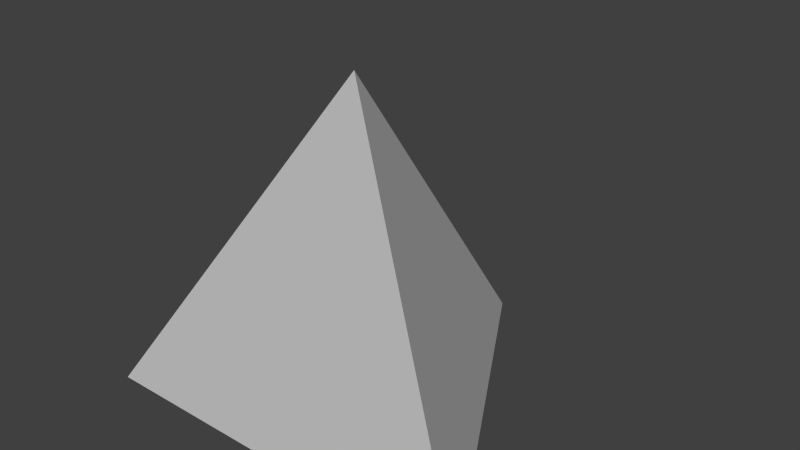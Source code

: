 # Source: swarmer.blend  (saved by Blender 2.76.0; exported with 4.5.12 LTS)
import bpy
from mathutils import Matrix  # noqa: F401  (used for matrix-valued properties, if any)

bpy.ops.wm.read_factory_settings(use_empty=True)
scene = bpy.context.scene
scene.name = 'Scene'

# ---- collections
col_collection_1 = bpy.data.collections.new('Collection 1'); scene.collection.children.link(col_collection_1)

# ---- materials (node trees are filled in below, after node groups)
mat_material_001 = bpy.data.materials.new('Material.001')
mat_material_001.alpha_threshold = 0.0
mat_material_001.diffuse_color = (0.5225, 0.5225, 0.5225, 1.0)
mat_material_001.roughness = 0.5

# ---- material node trees

# ---- world
world_world = bpy.data.worlds.new('World'); scene.world = world_world
world_world.color = (0.05088, 0.05088, 0.05088)
world_world.use_sun_shadow = False
world_world.sun_shadow_jitter_overblur = 0.0
world_world.cycles.sampling_method = 'MANUAL'
world_world.cycles.sample_map_resolution = 256

# ---- meshes
me_cone_001 = bpy.data.meshes.new('Cone.001')
me_cone_001.from_pydata([(0.0, 1.0, 0.02146), (0.866, -0.5, 0.02146), (0.0, 0.0, 1.435), (-0.866, -0.5, 0.02146)], [], [(1, 2, 3), (0, 2, 1), (3, 2, 0), (0, 1, 3)])
me_cone_001.materials.append(mat_material_001)
me_cone_001.use_remesh_preserve_volume = False
me_cone_001.use_remesh_preserve_attributes = False
me_cone_001.use_mirror_vertex_groups = False
me_cone_001.update()

# ---- objects
ob_swarmer = bpy.data.objects.new('Swarmer', me_cone_001)

# ---- transforms, parenting, visibility, modifiers, constraints
ob_swarmer.location = (0.0, 0.0, 0.0)
ob_swarmer.scale = (0.7036, 0.7036, 0.7036)
ob_swarmer.lineart.crease_threshold = 0.0

# ---- collection membership
col_collection_1.objects.link(ob_swarmer)

# ---- scene / render settings (as saved in the file)
scene.frame_start = 1; scene.frame_end = 250; scene.frame_set(1)
scene.render.engine = 'BLENDER_EEVEE_NEXT'
scene.render.resolution_percentage = 50
scene.render.dither_intensity = 0.0
scene.cycles.use_denoising = False
scene.cycles.samples = 10
scene.cycles.sampling_pattern = 'TABULATED_SOBOL'
scene.cycles.light_sampling_threshold = 0.0
scene.cycles.use_adaptive_sampling = False
scene.cycles.use_light_tree = False
scene.cycles.blur_glossy = 0.0
scene.cycles.pixel_filter_type = 'GAUSSIAN'
scene.cycles.sample_clamp_indirect = 0.0
scene.view_settings.view_transform = 'Standard'
bpy.context.view_layer.update()

# ---- added for rendering (the .blend has no active camera and no usable light): camera, sun
cam_auto = bpy.data.cameras.new('AutoCamera')
cam_auto.lens = 50.0
cam_auto.sensor_width = 36.0
cam_auto.clip_end = 1000.0
ob_auto_camera = bpy.data.objects.new('AutoCamera', cam_auto)
scene.collection.objects.link(ob_auto_camera)
ob_auto_camera.location = (1.75283, -1.92749, 1.91482)
ob_auto_camera.rotation_euler = (1.09748, -7.21219e-08, 0.694738)
scene.camera = ob_auto_camera
light_auto_sun = bpy.data.lights.new('AutoSun', 'SUN')
light_auto_sun.energy = 3.0
light_auto_sun.angle = 0.0523599
ob_auto_sun = bpy.data.objects.new('AutoSun', light_auto_sun)
scene.collection.objects.link(ob_auto_sun)
ob_auto_sun.rotation_euler = (0.872665, 0.174533, 0.523599)
bpy.context.view_layer.update()
